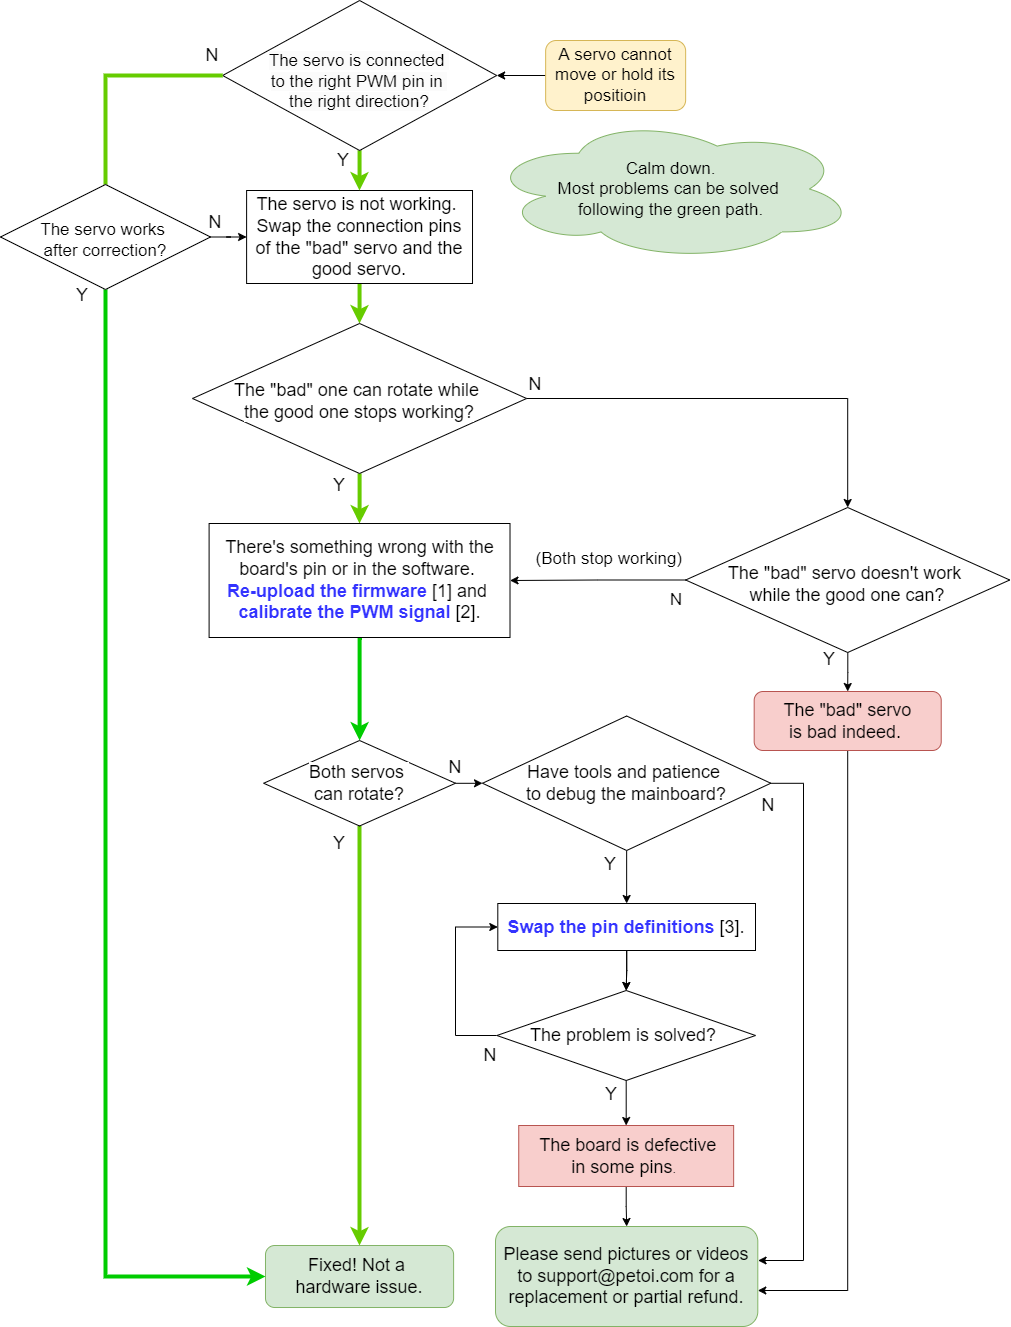

The diagram above was exported from draw.io. Its source (the exported page's mxGraphModel, read from the mxfile embedded in the PNG):
<mxGraphModel dx="2662" dy="811" grid="1" gridSize="10" guides="1" tooltips="1" connect="1" arrows="1" fold="1" page="1" pageScale="1" pageWidth="1100" pageHeight="850" background="none" math="0" shadow="0">
  <root>
    <mxCell id="0" />
    <mxCell id="1" parent="0" />
    <mxCell id="aOWaMaUrubdCeBbyIc8s-1" style="edgeStyle=orthogonalEdgeStyle;rounded=0;orthogonalLoop=1;jettySize=auto;html=1;fontSize=18;fontColor=#000000;strokeWidth=4;strokeColor=#66CC00;" parent="1" source="aOWaMaUrubdCeBbyIc8s-2" target="aOWaMaUrubdCeBbyIc8s-5" edge="1">
      <mxGeometry relative="1" as="geometry" />
    </mxCell>
    <mxCell id="aOWaMaUrubdCeBbyIc8s-2" value="&lt;font style=&quot;font-size: 18px&quot;&gt;&lt;span style=&quot;font-family: arial, helvetica, sans-serif; background-color: rgb(255, 255, 255);&quot;&gt;The servo is not working. &lt;br&gt;Swap the connection pins of the &quot;&lt;/span&gt;&lt;span style=&quot;font-family: arial, helvetica, sans-serif; background-color: rgb(255, 255, 255);&quot;&gt;bad&lt;/span&gt;&lt;span style=&quot;font-family: arial, helvetica, sans-serif; background-color: rgb(255, 255, 255);&quot;&gt;&quot; servo and the good servo.&lt;/span&gt;&lt;/font&gt;" style="rounded=1;whiteSpace=wrap;html=1;arcSize=0;fontColor=#000000;" parent="1" vertex="1">
      <mxGeometry x="-808.89" y="320" width="225.9" height="93" as="geometry" />
    </mxCell>
    <mxCell id="aOWaMaUrubdCeBbyIc8s-3" style="edgeStyle=orthogonalEdgeStyle;rounded=0;orthogonalLoop=1;jettySize=auto;html=1;entryX=0.5;entryY=0;entryDx=0;entryDy=0;fontSize=18;fontColor=#000000;strokeWidth=4;strokeColor=#66CC00;" parent="1" source="aOWaMaUrubdCeBbyIc8s-5" target="aOWaMaUrubdCeBbyIc8s-8" edge="1">
      <mxGeometry relative="1" as="geometry" />
    </mxCell>
    <mxCell id="aOWaMaUrubdCeBbyIc8s-4" style="edgeStyle=orthogonalEdgeStyle;rounded=0;orthogonalLoop=1;jettySize=auto;html=1;entryX=0.5;entryY=0;entryDx=0;entryDy=0;fontColor=#000000;" parent="1" source="aOWaMaUrubdCeBbyIc8s-5" target="aOWaMaUrubdCeBbyIc8s-35" edge="1">
      <mxGeometry relative="1" as="geometry" />
    </mxCell>
    <mxCell id="aOWaMaUrubdCeBbyIc8s-5" value="&lt;font style=&quot;font-size: 18px&quot;&gt;&lt;span style=&quot;font-family: arial, helvetica, sans-serif; background-color: rgb(255, 255, 255);&quot;&gt;The &quot;&lt;/span&gt;&lt;span style=&quot;font-family: arial, helvetica, sans-serif; background-color: rgb(255, 255, 255);&quot;&gt;bad&lt;/span&gt;&lt;span style=&quot;font-family: arial, helvetica, sans-serif; background-color: rgb(255, 255, 255);&quot;&gt;&quot; one can rotate while &lt;br&gt;the good one stops working?&lt;/span&gt;&lt;/font&gt;" style="rhombus;whiteSpace=wrap;html=1;spacingTop=5;fontColor=#000000;" parent="1" vertex="1">
      <mxGeometry x="-862.9899999999999" y="453" width="334.09" height="150" as="geometry" />
    </mxCell>
    <mxCell id="aOWaMaUrubdCeBbyIc8s-6" value="N" style="text;html=1;strokeColor=none;fillColor=none;align=center;verticalAlign=middle;whiteSpace=wrap;rounded=0;fontSize=18;fontColor=#000000;" parent="1" vertex="1">
      <mxGeometry x="-539.94" y="499" width="40" height="30" as="geometry" />
    </mxCell>
    <mxCell id="aOWaMaUrubdCeBbyIc8s-7" style="edgeStyle=orthogonalEdgeStyle;rounded=0;orthogonalLoop=1;jettySize=auto;html=1;fontSize=18;fontColor=#000000;strokeColor=#00CC00;strokeWidth=4;" parent="1" source="aOWaMaUrubdCeBbyIc8s-8" target="aOWaMaUrubdCeBbyIc8s-12" edge="1">
      <mxGeometry relative="1" as="geometry" />
    </mxCell>
    <mxCell id="aOWaMaUrubdCeBbyIc8s-8" value="&lt;span style=&quot;font-family: arial, helvetica, sans-serif; background-color: rgb(255, 255, 255);&quot;&gt;&lt;font style=&quot;font-size: 18px&quot;&gt;There's something wrong with the board's pin or in the software.&amp;nbsp;&lt;br&gt;&lt;/font&gt;&lt;/span&gt;&lt;a style=&quot;border-color: var(--border-color); font-family: arial, helvetica, sans-serif; background-color: rgb(255, 255, 255);&quot; href=&quot;https://docs.petoi.com/arduino-ide/upload-sketch-for-nyboard#5.-upload-the-configuration-mode-sketch&quot;&gt;&lt;b&gt;&lt;font color=&quot;#3333ff&quot;&gt;Re-upload the firmware&lt;/font&gt;&lt;/b&gt;&lt;/a&gt;&amp;nbsp;[1] and&amp;nbsp;&lt;br&gt;&lt;a style=&quot;border-color: var(--border-color); font-family: arial, helvetica, sans-serif; background-color: rgb(255, 255, 255);&quot; href=&quot;https://docs.petoi.com/arduino-ide/upload-sketch-for-nyboard#9.-calibrate-the-servo-controller-chip-pca9685&quot;&gt;&lt;font color=&quot;#3333ff&quot;&gt;&lt;b&gt;calibrate the PWM signal&lt;/b&gt;&lt;/font&gt;&lt;/a&gt;&amp;nbsp;[2]." style="rounded=0;whiteSpace=wrap;html=1;fontSize=18;fontColor=#000000;" parent="1" vertex="1">
      <mxGeometry x="-846.4" y="653" width="300.91" height="114" as="geometry" />
    </mxCell>
    <mxCell id="aOWaMaUrubdCeBbyIc8s-9" value="Y" style="text;html=1;strokeColor=none;fillColor=none;align=center;verticalAlign=middle;whiteSpace=wrap;rounded=0;fontSize=18;fontColor=#000000;" parent="1" vertex="1">
      <mxGeometry x="-745.94" y="600" width="60" height="30" as="geometry" />
    </mxCell>
    <mxCell id="aOWaMaUrubdCeBbyIc8s-10" style="edgeStyle=orthogonalEdgeStyle;rounded=0;orthogonalLoop=1;jettySize=auto;html=1;entryX=0.5;entryY=0;entryDx=0;entryDy=0;fontSize=18;fontColor=#000000;strokeWidth=4;strokeColor=#66CC00;" parent="1" source="aOWaMaUrubdCeBbyIc8s-12" target="aOWaMaUrubdCeBbyIc8s-13" edge="1">
      <mxGeometry relative="1" as="geometry" />
    </mxCell>
    <mxCell id="aOWaMaUrubdCeBbyIc8s-11" value="" style="edgeStyle=orthogonalEdgeStyle;rounded=0;orthogonalLoop=1;jettySize=auto;html=1;entryX=0;entryY=0.5;entryDx=0;entryDy=0;fontColor=#000000;" parent="1" source="aOWaMaUrubdCeBbyIc8s-12" target="aOWaMaUrubdCeBbyIc8s-30" edge="1">
      <mxGeometry relative="1" as="geometry">
        <mxPoint x="-442.0300000000002" y="934" as="targetPoint" />
      </mxGeometry>
    </mxCell>
    <mxCell id="aOWaMaUrubdCeBbyIc8s-12" value="&lt;font face=&quot;arial, helvetica, sans-serif&quot;&gt;&lt;span style=&quot;background-color: rgb(255, 255, 255);&quot;&gt;Both servos &lt;br&gt;can rotate?&lt;/span&gt;&lt;/font&gt;" style="rhombus;whiteSpace=wrap;html=1;fontSize=18;fontColor=#000000;" parent="1" vertex="1">
      <mxGeometry x="-791.85" y="870" width="191.82" height="85.5" as="geometry" />
    </mxCell>
    <mxCell id="aOWaMaUrubdCeBbyIc8s-13" value="Fixed! Not a &lt;br&gt;hardware issue." style="rounded=1;whiteSpace=wrap;html=1;fontSize=18;fillColor=#d5e8d4;strokeColor=#82b366;" parent="1" vertex="1">
      <mxGeometry x="-790" y="1375" width="188.1" height="62" as="geometry" />
    </mxCell>
    <mxCell id="aOWaMaUrubdCeBbyIc8s-44" style="edgeStyle=orthogonalEdgeStyle;rounded=0;orthogonalLoop=1;jettySize=auto;html=1;exitX=0.5;exitY=1;exitDx=0;exitDy=0;fontSize=17;fontColor=#000000;" parent="1" target="aOWaMaUrubdCeBbyIc8s-43" edge="1">
      <mxGeometry relative="1" as="geometry">
        <mxPoint x="-207.8000000000003" y="833.0000000000005" as="sourcePoint" />
        <Array as="points">
          <mxPoint x="-208" y="1420" />
        </Array>
      </mxGeometry>
    </mxCell>
    <mxCell id="aOWaMaUrubdCeBbyIc8s-14" value="&lt;span style=&quot;font-family: arial, helvetica, sans-serif;&quot;&gt;&amp;nbsp;The &quot;bad&quot; servo &lt;br&gt;is&amp;nbsp;&lt;/span&gt;&lt;span style=&quot;font-family: arial, helvetica, sans-serif;&quot;&gt;bad indeed.&amp;nbsp;&lt;/span&gt;" style="rounded=1;whiteSpace=wrap;html=1;fontSize=18;fillColor=#f8cecc;strokeColor=#b85450;labelBackgroundColor=none;" parent="1" vertex="1">
      <mxGeometry x="-301.32000000000005" y="821" width="187.04" height="59" as="geometry" />
    </mxCell>
    <mxCell id="aOWaMaUrubdCeBbyIc8s-15" style="edgeStyle=orthogonalEdgeStyle;rounded=0;orthogonalLoop=1;jettySize=auto;html=1;entryX=0.5;entryY=0;entryDx=0;entryDy=0;fontSize=18;fontColor=#000000;" parent="1" source="aOWaMaUrubdCeBbyIc8s-17" target="aOWaMaUrubdCeBbyIc8s-20" edge="1">
      <mxGeometry relative="1" as="geometry" />
    </mxCell>
    <mxCell id="aOWaMaUrubdCeBbyIc8s-16" style="edgeStyle=orthogonalEdgeStyle;rounded=0;orthogonalLoop=1;jettySize=auto;html=1;entryX=0;entryY=0.5;entryDx=0;entryDy=0;fontColor=#000000;" parent="1" source="aOWaMaUrubdCeBbyIc8s-17" target="aOWaMaUrubdCeBbyIc8s-23" edge="1">
      <mxGeometry relative="1" as="geometry">
        <Array as="points">
          <mxPoint x="-600" y="1165" />
          <mxPoint x="-600" y="1057" />
        </Array>
      </mxGeometry>
    </mxCell>
    <mxCell id="aOWaMaUrubdCeBbyIc8s-17" value="&lt;font&gt;&lt;span style=&quot;font-family: arial, helvetica, sans-serif; background-color: rgb(255, 255, 255);&quot;&gt;&lt;font style=&quot;font-size: 18px&quot;&gt;The problem is solved?&lt;/font&gt;&lt;/span&gt;&lt;span style=&quot;font-size: 18px; font-family: arial, helvetica, sans-serif; background-color: rgb(255, 255, 255);&quot;&gt;&amp;nbsp;&lt;/span&gt;&lt;/font&gt;" style="rhombus;whiteSpace=wrap;html=1;fontSize=18;fontColor=#000000;" parent="1" vertex="1">
      <mxGeometry x="-558.61" y="1120" width="258.61" height="90" as="geometry" />
    </mxCell>
    <mxCell id="aOWaMaUrubdCeBbyIc8s-18" value="Y" style="text;html=1;strokeColor=none;fillColor=none;align=center;verticalAlign=middle;whiteSpace=wrap;rounded=0;fontSize=18;fontColor=#000000;" parent="1" vertex="1">
      <mxGeometry x="-745.94" y="957.5" width="60" height="30" as="geometry" />
    </mxCell>
    <mxCell id="aOWaMaUrubdCeBbyIc8s-19" value="N" style="text;html=1;strokeColor=none;fillColor=none;align=center;verticalAlign=middle;whiteSpace=wrap;rounded=0;fontSize=18;fontColor=#000000;" parent="1" vertex="1">
      <mxGeometry x="-306.79999999999995" y="920" width="40" height="30" as="geometry" />
    </mxCell>
    <mxCell id="aOWaMaUrubdCeBbyIc8s-45" style="edgeStyle=orthogonalEdgeStyle;rounded=0;orthogonalLoop=1;jettySize=auto;html=1;exitX=0.5;exitY=1;exitDx=0;exitDy=0;entryX=0.5;entryY=0;entryDx=0;entryDy=0;fontSize=17;fontColor=#000000;" parent="1" source="aOWaMaUrubdCeBbyIc8s-20" target="aOWaMaUrubdCeBbyIc8s-43" edge="1">
      <mxGeometry relative="1" as="geometry" />
    </mxCell>
    <mxCell id="aOWaMaUrubdCeBbyIc8s-20" value="&lt;span style=&quot;font-family: arial, helvetica, sans-serif;&quot;&gt;&lt;font style=&quot;font-size: 18px&quot;&gt;&amp;nbsp;The board is defective&lt;br&gt;in some pins&lt;/font&gt;&lt;font size=&quot;2&quot; style=&quot;&quot;&gt;.&amp;nbsp;&lt;/font&gt;&lt;/span&gt;" style="rounded=1;whiteSpace=wrap;html=1;fontSize=18;arcSize=0;fillColor=#f8cecc;strokeColor=#b85450;labelBackgroundColor=none;" parent="1" vertex="1">
      <mxGeometry x="-536.77" y="1255" width="214.92" height="61" as="geometry" />
    </mxCell>
    <mxCell id="aOWaMaUrubdCeBbyIc8s-21" value="" style="edgeStyle=orthogonalEdgeStyle;rounded=0;orthogonalLoop=1;jettySize=auto;html=1;fontSize=18;fontColor=#000000;" parent="1" source="aOWaMaUrubdCeBbyIc8s-23" target="aOWaMaUrubdCeBbyIc8s-17" edge="1">
      <mxGeometry relative="1" as="geometry" />
    </mxCell>
    <mxCell id="aOWaMaUrubdCeBbyIc8s-22" value="" style="edgeStyle=orthogonalEdgeStyle;rounded=0;orthogonalLoop=1;jettySize=auto;html=1;fontSize=18;fontColor=#000000;" parent="1" source="aOWaMaUrubdCeBbyIc8s-23" target="aOWaMaUrubdCeBbyIc8s-17" edge="1">
      <mxGeometry relative="1" as="geometry" />
    </mxCell>
    <mxCell id="aOWaMaUrubdCeBbyIc8s-23" value="&lt;a style=&quot;font-family: arial, helvetica, sans-serif; background-color: rgb(255, 255, 255);&quot; target=&quot;_blank&quot; href=&quot;https://docs.petoi.com/arduino-ide/upload-sketch-for-nyboard&quot;&gt;&lt;font color=&quot;#3333ff&quot;&gt;&lt;b&gt;Swap the&amp;nbsp;pin definitions&lt;/b&gt;&lt;/font&gt;&lt;/a&gt;&amp;nbsp;[3]&lt;span style=&quot;font-family: arial, helvetica, sans-serif; background-color: rgb(255, 255, 255);&quot;&gt;.&lt;/span&gt;" style="rounded=0;whiteSpace=wrap;html=1;fontSize=18;fontColor=#000000;" parent="1" vertex="1">
      <mxGeometry x="-557.7" y="1033" width="257.7" height="47" as="geometry" />
    </mxCell>
    <mxCell id="aOWaMaUrubdCeBbyIc8s-24" value="Y" style="text;html=1;strokeColor=none;fillColor=none;align=center;verticalAlign=middle;whiteSpace=wrap;rounded=0;fontSize=18;fontColor=#000000;" parent="1" vertex="1">
      <mxGeometry x="-473.9" y="1209" width="60" height="30" as="geometry" />
    </mxCell>
    <mxCell id="aOWaMaUrubdCeBbyIc8s-25" value="N" style="text;html=1;strokeColor=none;fillColor=none;align=center;verticalAlign=middle;whiteSpace=wrap;rounded=0;fontSize=18;fontColor=#000000;" parent="1" vertex="1">
      <mxGeometry x="-619.85" y="880" width="40" height="33.5" as="geometry" />
    </mxCell>
    <mxCell id="aOWaMaUrubdCeBbyIc8s-26" value="Y" style="text;html=1;strokeColor=none;fillColor=none;align=center;verticalAlign=middle;whiteSpace=wrap;rounded=0;fontSize=18;fontColor=#000000;" parent="1" vertex="1">
      <mxGeometry x="-255.99000000000007" y="774" width="60" height="30" as="geometry" />
    </mxCell>
    <mxCell id="aOWaMaUrubdCeBbyIc8s-27" value="(Both stop working)&lt;br&gt;&lt;br&gt;N" style="text;html=1;strokeColor=none;fillColor=none;align=right;verticalAlign=middle;whiteSpace=wrap;rounded=0;fontSize=17;fontColor=#000000;" parent="1" vertex="1">
      <mxGeometry x="-530.9" y="679" width="160" height="60" as="geometry" />
    </mxCell>
    <mxCell id="aOWaMaUrubdCeBbyIc8s-28" value="" style="edgeStyle=orthogonalEdgeStyle;rounded=0;orthogonalLoop=1;jettySize=auto;html=1;fontSize=18;fontColor=#000000;" parent="1" source="aOWaMaUrubdCeBbyIc8s-30" target="aOWaMaUrubdCeBbyIc8s-23" edge="1">
      <mxGeometry relative="1" as="geometry" />
    </mxCell>
    <mxCell id="aOWaMaUrubdCeBbyIc8s-46" style="edgeStyle=orthogonalEdgeStyle;rounded=0;orthogonalLoop=1;jettySize=auto;html=1;entryX=1.001;entryY=0.34;entryDx=0;entryDy=0;entryPerimeter=0;fontSize=17;fontColor=#000000;" parent="1" source="aOWaMaUrubdCeBbyIc8s-30" target="aOWaMaUrubdCeBbyIc8s-43" edge="1">
      <mxGeometry relative="1" as="geometry">
        <Array as="points">
          <mxPoint x="-252" y="913" />
          <mxPoint x="-252" y="1390" />
        </Array>
      </mxGeometry>
    </mxCell>
    <mxCell id="aOWaMaUrubdCeBbyIc8s-30" value="&lt;font style=&quot;font-size: 18px&quot;&gt;Have tools and patience &lt;br&gt;to debug the mainboard?&lt;/font&gt;" style="rhombus;whiteSpace=wrap;html=1;spacingTop=0;fontColor=#000000;" parent="1" vertex="1">
      <mxGeometry x="-572.99" y="845.5" width="288.27" height="134.5" as="geometry" />
    </mxCell>
    <mxCell id="aOWaMaUrubdCeBbyIc8s-31" value="Y" style="text;html=1;strokeColor=none;fillColor=none;align=center;verticalAlign=middle;whiteSpace=wrap;rounded=0;fontSize=18;fontColor=#000000;" parent="1" vertex="1">
      <mxGeometry x="-474.9" y="978.5" width="60" height="30" as="geometry" />
    </mxCell>
    <mxCell id="aOWaMaUrubdCeBbyIc8s-32" value="N" style="text;html=1;strokeColor=none;fillColor=none;align=center;verticalAlign=middle;whiteSpace=wrap;rounded=0;fontSize=18;fontColor=#000000;" parent="1" vertex="1">
      <mxGeometry x="-585.4899999999999" y="1170" width="40" height="30" as="geometry" />
    </mxCell>
    <mxCell id="aOWaMaUrubdCeBbyIc8s-33" style="edgeStyle=orthogonalEdgeStyle;rounded=0;orthogonalLoop=1;jettySize=auto;html=1;fontColor=#000000;" parent="1" source="aOWaMaUrubdCeBbyIc8s-35" target="aOWaMaUrubdCeBbyIc8s-8" edge="1">
      <mxGeometry relative="1" as="geometry" />
    </mxCell>
    <mxCell id="aOWaMaUrubdCeBbyIc8s-34" value="" style="edgeStyle=orthogonalEdgeStyle;rounded=0;orthogonalLoop=1;jettySize=auto;html=1;fontColor=#000000;" parent="1" source="aOWaMaUrubdCeBbyIc8s-35" target="aOWaMaUrubdCeBbyIc8s-14" edge="1">
      <mxGeometry relative="1" as="geometry" />
    </mxCell>
    <mxCell id="aOWaMaUrubdCeBbyIc8s-35" value="&lt;span style=&quot;font-size: 18px; font-family: arial, helvetica, sans-serif; background-color: rgb(255, 255, 255);&quot;&gt;The &quot;&lt;/span&gt;&lt;span style=&quot;font-size: 18px; font-family: arial, helvetica, sans-serif; background-color: rgb(255, 255, 255);&quot;&gt;bad&lt;/span&gt;&lt;span style=&quot;font-size: 18px; font-family: arial, helvetica, sans-serif; background-color: rgb(255, 255, 255);&quot;&gt;&quot; servo doesn't work &lt;br&gt;while the good one can?&lt;/span&gt;" style="rhombus;whiteSpace=wrap;html=1;spacing=0;spacingTop=8;fontColor=#000000;" parent="1" vertex="1">
      <mxGeometry x="-369.85" y="637" width="324.09" height="145" as="geometry" />
    </mxCell>
    <mxCell id="aOWaMaUrubdCeBbyIc8s-43" value="&lt;span style=&quot;border-color: var(--border-color); font-size: 18px; font-style: normal; font-variant-ligatures: normal; font-variant-caps: normal; font-weight: 400; letter-spacing: normal; orphans: 2; text-align: center; text-indent: 0px; text-transform: none; widows: 2; word-spacing: 0px; -webkit-text-stroke-width: 0px; text-decoration-thickness: initial; text-decoration-style: initial; text-decoration-color: initial; font-family: arial, helvetica, sans-serif;&quot;&gt;Please send pictures or videos to&amp;nbsp;&lt;/span&gt;&lt;span style=&quot;border-color: var(--border-color); font-size: 18px; font-style: normal; font-variant-ligatures: normal; font-variant-caps: normal; font-weight: 400; letter-spacing: normal; orphans: 2; text-align: center; text-indent: 0px; text-transform: none; widows: 2; word-spacing: 0px; -webkit-text-stroke-width: 0px; text-decoration-thickness: initial; text-decoration-style: initial; text-decoration-color: initial; font-family: arial, helvetica, sans-serif;&quot;&gt;support@petoi.com&lt;/span&gt;&lt;font style=&quot;border-color: var(--border-color); font-size: 18px; font-style: normal; font-variant-ligatures: normal; font-variant-caps: normal; font-weight: 400; letter-spacing: normal; orphans: 2; text-align: center; text-indent: 0px; text-transform: none; widows: 2; word-spacing: 0px; -webkit-text-stroke-width: 0px; text-decoration-thickness: initial; text-decoration-style: initial; text-decoration-color: initial;&quot; face=&quot;arial, helvetica, sans-serif&quot;&gt;&amp;nbsp;for a replacement or partial refund.&lt;/font&gt;" style="rounded=1;whiteSpace=wrap;html=1;fontSize=17;fillColor=#d5e8d4;strokeColor=#82b366;labelBackgroundColor=none;" parent="1" vertex="1">
      <mxGeometry x="-560" y="1356" width="262.31" height="100" as="geometry" />
    </mxCell>
    <mxCell id="aOWaMaUrubdCeBbyIc8s-56" style="edgeStyle=orthogonalEdgeStyle;rounded=0;orthogonalLoop=1;jettySize=auto;html=1;fontSize=17;fontColor=#000000;" parent="1" source="aOWaMaUrubdCeBbyIc8s-49" target="aOWaMaUrubdCeBbyIc8s-50" edge="1">
      <mxGeometry relative="1" as="geometry" />
    </mxCell>
    <mxCell id="aOWaMaUrubdCeBbyIc8s-49" value="A servo cannot move or hold its positioin" style="rounded=1;whiteSpace=wrap;html=1;fontSize=17;fillColor=#fff2cc;strokeColor=#d6b656;" parent="1" vertex="1">
      <mxGeometry x="-509.85" y="170" width="140" height="70" as="geometry" />
    </mxCell>
    <mxCell id="aOWaMaUrubdCeBbyIc8s-67" style="edgeStyle=orthogonalEdgeStyle;rounded=0;orthogonalLoop=1;jettySize=auto;html=1;entryX=0.5;entryY=0;entryDx=0;entryDy=0;fontSize=17;fontColor=#000000;strokeWidth=4;strokeColor=#66CC00;" parent="1" source="aOWaMaUrubdCeBbyIc8s-50" target="aOWaMaUrubdCeBbyIc8s-2" edge="1">
      <mxGeometry relative="1" as="geometry" />
    </mxCell>
    <mxCell id="aOWaMaUrubdCeBbyIc8s-50" value="&lt;br&gt;&lt;span style=&quot;font-family: Helvetica; font-size: 17px; font-style: normal; font-variant-ligatures: normal; font-variant-caps: normal; font-weight: 400; letter-spacing: normal; orphans: 2; text-align: center; text-indent: 0px; text-transform: none; widows: 2; word-spacing: 0px; -webkit-text-stroke-width: 0px; background-color: rgb(251, 251, 251); text-decoration-thickness: initial; text-decoration-style: initial; text-decoration-color: initial; float: none; display: inline !important;&quot;&gt;The servo is connected &lt;br&gt;to the right PWM pin in &lt;br&gt;the right direction?&lt;/span&gt;" style="rhombus;whiteSpace=wrap;html=1;fontSize=17;spacingTop=-9;fontColor=#000000;" parent="1" vertex="1">
      <mxGeometry x="-832.87" y="130" width="274.02" height="150" as="geometry" />
    </mxCell>
    <mxCell id="aOWaMaUrubdCeBbyIc8s-59" style="edgeStyle=orthogonalEdgeStyle;rounded=0;orthogonalLoop=1;jettySize=auto;html=1;entryX=0;entryY=0.5;entryDx=0;entryDy=0;fontSize=17;fontColor=#000000;strokeWidth=4;strokeColor=#00CC00;" parent="1" source="aOWaMaUrubdCeBbyIc8s-58" target="aOWaMaUrubdCeBbyIc8s-13" edge="1">
      <mxGeometry relative="1" as="geometry">
        <Array as="points">
          <mxPoint x="-950" y="1406" />
        </Array>
      </mxGeometry>
    </mxCell>
    <mxCell id="aOWaMaUrubdCeBbyIc8s-61" value="N" style="text;html=1;strokeColor=none;fillColor=none;align=center;verticalAlign=middle;whiteSpace=wrap;rounded=0;fontSize=18;fontColor=#000000;" parent="1" vertex="1">
      <mxGeometry x="-860.4" y="337" width="40" height="30" as="geometry" />
    </mxCell>
    <mxCell id="aOWaMaUrubdCeBbyIc8s-62" value="Y" style="text;html=1;strokeColor=none;fillColor=none;align=center;verticalAlign=middle;whiteSpace=wrap;rounded=0;fontSize=18;fontColor=#000000;" parent="1" vertex="1">
      <mxGeometry x="-992.99" y="410" width="40" height="30" as="geometry" />
    </mxCell>
    <mxCell id="aOWaMaUrubdCeBbyIc8s-68" value="" style="edgeStyle=orthogonalEdgeStyle;rounded=0;orthogonalLoop=1;jettySize=auto;html=1;fontSize=17;endArrow=none;fontColor=#000000;strokeWidth=4;strokeColor=#66CC00;" parent="1" source="aOWaMaUrubdCeBbyIc8s-50" target="aOWaMaUrubdCeBbyIc8s-58" edge="1">
      <mxGeometry relative="1" as="geometry">
        <mxPoint x="-979.9999999999998" y="530" as="targetPoint" />
        <mxPoint x="-832.7625411764709" y="204.9411764705883" as="sourcePoint" />
      </mxGeometry>
    </mxCell>
    <mxCell id="aOWaMaUrubdCeBbyIc8s-69" style="edgeStyle=orthogonalEdgeStyle;rounded=0;orthogonalLoop=1;jettySize=auto;html=1;entryX=0;entryY=0.5;entryDx=0;entryDy=0;fontSize=17;fontColor=#000000;" parent="1" source="aOWaMaUrubdCeBbyIc8s-58" target="aOWaMaUrubdCeBbyIc8s-2" edge="1">
      <mxGeometry relative="1" as="geometry" />
    </mxCell>
    <mxCell id="aOWaMaUrubdCeBbyIc8s-58" value="The servo works &lt;br&gt;after correction?" style="rhombus;whiteSpace=wrap;html=1;fontSize=17;fontColor=#000000;spacingTop=6;" parent="1" vertex="1">
      <mxGeometry x="-1055" y="314" width="210" height="105" as="geometry" />
    </mxCell>
    <mxCell id="aOWaMaUrubdCeBbyIc8s-71" value="Y" style="text;html=1;strokeColor=none;fillColor=none;align=center;verticalAlign=middle;whiteSpace=wrap;rounded=0;fontSize=18;fontColor=#000000;" parent="1" vertex="1">
      <mxGeometry x="-731.94" y="275" width="40" height="30" as="geometry" />
    </mxCell>
    <mxCell id="aOWaMaUrubdCeBbyIc8s-72" value="N" style="text;html=1;strokeColor=none;fillColor=none;align=center;verticalAlign=middle;whiteSpace=wrap;rounded=0;fontSize=18;fontColor=#000000;" parent="1" vertex="1">
      <mxGeometry x="-862.99" y="170" width="40" height="30" as="geometry" />
    </mxCell>
    <mxCell id="aOWaMaUrubdCeBbyIc8s-73" value="Calm down.&lt;br&gt;Most problems can be solved &lt;br&gt;following the green path." style="ellipse;shape=cloud;whiteSpace=wrap;html=1;labelBackgroundColor=none;fontSize=17;fillColor=#d5e8d4;strokeColor=#82b366;" parent="1" vertex="1">
      <mxGeometry x="-568.85" y="247" width="368.85" height="143" as="geometry" />
    </mxCell>
  </root>
</mxGraphModel>